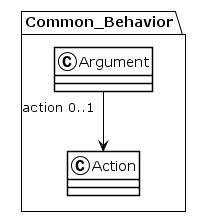

The diagram above was rendered by PlantUML. Its source (embedded in the PNG):
@startuml
!theme plain
package Common_Behavior {
class Argument {
}
Argument "action 0..1" --> Action
class Action {
}
}
@enduml